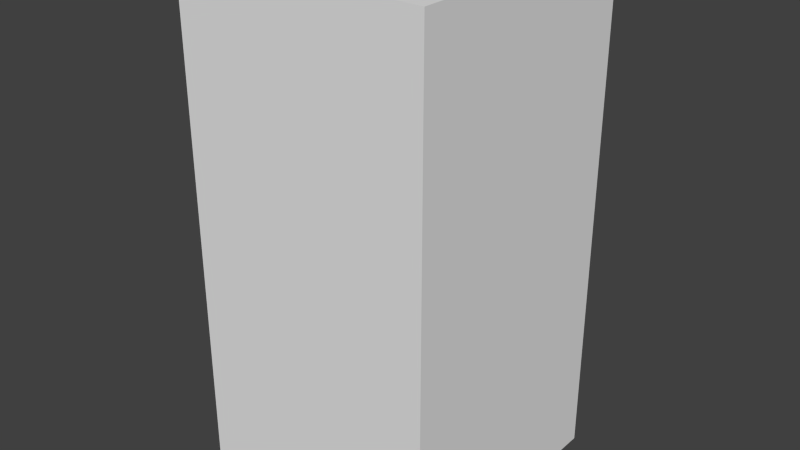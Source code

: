 # Source: darkBlueFlagFive.blend  (saved by Blender 2.68.0; exported with 4.5.12 LTS)
import bpy
from mathutils import Matrix  # noqa: F401  (used for matrix-valued properties, if any)

bpy.ops.wm.read_factory_settings(use_empty=True)
scene = bpy.context.scene
scene.name = 'Scene'

# ---- collections
col_collection_1 = bpy.data.collections.new('Collection 1'); scene.collection.children.link(col_collection_1)

# ---- world
world_world = bpy.data.worlds.new('World'); scene.world = world_world
world_world.color = (0.05088, 0.05088, 0.05088)
world_world.use_sun_shadow = False
world_world.sun_shadow_jitter_overblur = 0.0
world_world.cycles.sampling_method = 'MANUAL'
world_world.cycles.sample_map_resolution = 256

# ---- meshes
me_darkblueflagfive = bpy.data.meshes.new('darkBlueFlagFive')
me_darkblueflagfive.from_pydata([(-0.5, -0.5, -1.0), (-0.5, 0.5, -1.0), (0.5, 0.5, -1.0), (0.5, -0.5, -1.0), (-0.5, -0.5, 1.0), (-0.5, 0.5, 1.0), (0.5, 0.5, 1.0), (0.5, -0.5, 1.0)], [], [(4, 5, 1, 0), (5, 6, 2, 1), (6, 7, 3, 2), (7, 4, 0, 3), (0, 1, 2, 3), (7, 6, 5, 4)])
me_darkblueflagfive.use_remesh_preserve_volume = False
me_darkblueflagfive.use_remesh_preserve_attributes = False
me_darkblueflagfive.use_mirror_vertex_groups = False
me_darkblueflagfive.update()

# ---- objects
ob_darkblueflagfive = bpy.data.objects.new('darkBlueFlagFive', me_darkblueflagfive)

# ---- transforms, parenting, visibility, modifiers, constraints
ob_darkblueflagfive.location = (0.0, 0.0, 0.0)
ob_darkblueflagfive.lineart.crease_threshold = 0.0

# ---- collection membership
col_collection_1.objects.link(ob_darkblueflagfive)

# ---- scene / render settings (as saved in the file)
scene.frame_start = 1; scene.frame_end = 250; scene.frame_set(1)
scene.render.engine = 'BLENDER_EEVEE_NEXT'
scene.render.image_settings.color_mode = 'RGB'
scene.render.image_settings.compression = 90
scene.render.resolution_percentage = 50
scene.render.dither_intensity = 0.0
scene.cycles.use_denoising = False
scene.cycles.samples = 10
scene.cycles.sampling_pattern = 'TABULATED_SOBOL'
scene.cycles.light_sampling_threshold = 0.0
scene.cycles.use_adaptive_sampling = False
scene.cycles.use_light_tree = False
scene.cycles.blur_glossy = 0.0
scene.cycles.volume_bounces = 1
scene.cycles.pixel_filter_type = 'GAUSSIAN'
scene.cycles.sample_clamp_indirect = 0.0
scene.view_settings.view_transform = 'Standard'
bpy.context.view_layer.update()

# ---- added for rendering (the .blend has no active camera and no usable light): camera, sun
cam_auto = bpy.data.cameras.new('AutoCamera')
cam_auto.lens = 50.0
cam_auto.sensor_width = 36.0
cam_auto.clip_end = 1000.0
ob_auto_camera = bpy.data.objects.new('AutoCamera', cam_auto)
scene.collection.objects.link(ob_auto_camera)
ob_auto_camera.location = (2.26633, -2.71959, 1.81306)
ob_auto_camera.rotation_euler = (1.09748, -7.21219e-08, 0.694738)
scene.camera = ob_auto_camera
light_auto_sun = bpy.data.lights.new('AutoSun', 'SUN')
light_auto_sun.energy = 3.0
light_auto_sun.angle = 0.0523599
ob_auto_sun = bpy.data.objects.new('AutoSun', light_auto_sun)
scene.collection.objects.link(ob_auto_sun)
ob_auto_sun.rotation_euler = (0.872665, 0.174533, 0.523599)
bpy.context.view_layer.update()
